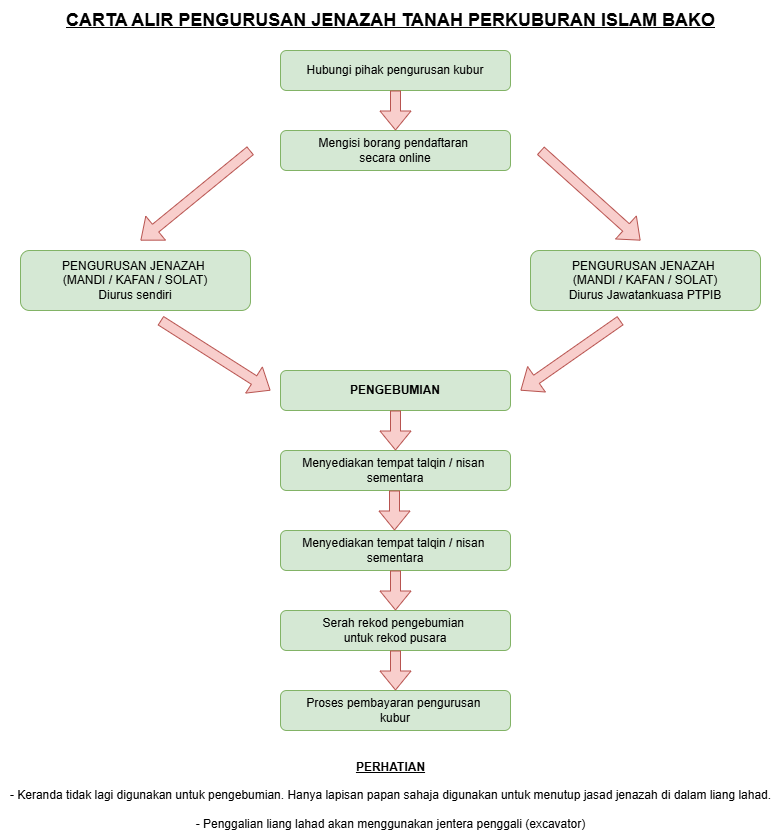

The diagram above was exported from draw.io. Its source (the exported page's mxGraphModel, read from the mxfile embedded in the PNG):
<mxGraphModel dx="1678" dy="928" grid="1" gridSize="10" guides="1" tooltips="1" connect="1" arrows="1" fold="1" page="1" pageScale="1" pageWidth="850" pageHeight="1100" math="0" shadow="0">
  <root>
    <mxCell id="0" />
    <mxCell id="1" parent="0" />
    <mxCell id="K8mImVXO862AFl-fhfMe-1" value="Hubungi pihak pengurusan kubur" style="rounded=1;whiteSpace=wrap;html=1;fillColor=#d5e8d4;strokeColor=#82b366;" vertex="1" parent="1">
      <mxGeometry x="315" y="80" width="230" height="40" as="geometry" />
    </mxCell>
    <mxCell id="K8mImVXO862AFl-fhfMe-2" value="Mengisi borang pendaftaran&amp;nbsp;&lt;div&gt;secara online&lt;/div&gt;" style="rounded=1;whiteSpace=wrap;html=1;fillColor=#d5e8d4;strokeColor=#82b366;" vertex="1" parent="1">
      <mxGeometry x="315" y="160" width="230" height="40" as="geometry" />
    </mxCell>
    <mxCell id="K8mImVXO862AFl-fhfMe-3" value="PENGURUSAN JENAZAH&amp;nbsp;&lt;div&gt;(MANDI / KAFAN / SOLAT)&lt;/div&gt;&lt;div&gt;Diurus sendiri&lt;/div&gt;" style="rounded=1;whiteSpace=wrap;html=1;fillColor=#d5e8d4;strokeColor=#82b366;" vertex="1" parent="1">
      <mxGeometry x="55" y="280" width="230" height="60" as="geometry" />
    </mxCell>
    <mxCell id="K8mImVXO862AFl-fhfMe-4" value="PENGURUSAN JENAZAH&amp;nbsp;&lt;div&gt;(MANDI / KAFAN / SOLAT)&lt;/div&gt;&lt;div&gt;Diurus Jawatankuasa PTPIB&lt;/div&gt;" style="rounded=1;whiteSpace=wrap;html=1;fillColor=#d5e8d4;strokeColor=#82b366;" vertex="1" parent="1">
      <mxGeometry x="565" y="280" width="230" height="60" as="geometry" />
    </mxCell>
    <mxCell id="K8mImVXO862AFl-fhfMe-5" value="&lt;b&gt;PENGEBUMIAN&lt;/b&gt;" style="rounded=1;whiteSpace=wrap;html=1;fillColor=#d5e8d4;strokeColor=#82b366;" vertex="1" parent="1">
      <mxGeometry x="315" y="400" width="230" height="40" as="geometry" />
    </mxCell>
    <mxCell id="K8mImVXO862AFl-fhfMe-6" value="Menyediakan tempat talqin / nisan&amp;nbsp;&lt;div&gt;sementara&lt;/div&gt;" style="rounded=1;whiteSpace=wrap;html=1;fillColor=#d5e8d4;strokeColor=#82b366;" vertex="1" parent="1">
      <mxGeometry x="315" y="480" width="230" height="40" as="geometry" />
    </mxCell>
    <mxCell id="K8mImVXO862AFl-fhfMe-7" value="Menyediakan tempat talqin / nisan&amp;nbsp;&lt;div&gt;sementara&lt;/div&gt;" style="rounded=1;whiteSpace=wrap;html=1;fillColor=#d5e8d4;strokeColor=#82b366;" vertex="1" parent="1">
      <mxGeometry x="315" y="560" width="230" height="40" as="geometry" />
    </mxCell>
    <mxCell id="K8mImVXO862AFl-fhfMe-8" value="Serah rekod pengebumian&amp;nbsp;&lt;div&gt;untuk rekod pusara&lt;/div&gt;" style="rounded=1;whiteSpace=wrap;html=1;fillColor=#d5e8d4;strokeColor=#82b366;" vertex="1" parent="1">
      <mxGeometry x="315" y="640" width="230" height="40" as="geometry" />
    </mxCell>
    <mxCell id="K8mImVXO862AFl-fhfMe-9" value="Proses pembayaran pengurusan&amp;nbsp;&lt;div&gt;kubur&lt;/div&gt;" style="rounded=1;whiteSpace=wrap;html=1;fillColor=#d5e8d4;strokeColor=#82b366;" vertex="1" parent="1">
      <mxGeometry x="315" y="720" width="230" height="40" as="geometry" />
    </mxCell>
    <mxCell id="K8mImVXO862AFl-fhfMe-11" value="" style="shape=flexArrow;endArrow=classic;html=1;rounded=0;fillColor=#f8cecc;strokeColor=#b85450;" edge="1" parent="1">
      <mxGeometry width="50" height="50" relative="1" as="geometry">
        <mxPoint x="430" y="440" as="sourcePoint" />
        <mxPoint x="430" y="480" as="targetPoint" />
      </mxGeometry>
    </mxCell>
    <mxCell id="K8mImVXO862AFl-fhfMe-12" value="" style="shape=flexArrow;endArrow=classic;html=1;rounded=0;fillColor=#f8cecc;strokeColor=#b85450;" edge="1" parent="1">
      <mxGeometry width="50" height="50" relative="1" as="geometry">
        <mxPoint x="429" y="520" as="sourcePoint" />
        <mxPoint x="429" y="560" as="targetPoint" />
      </mxGeometry>
    </mxCell>
    <mxCell id="K8mImVXO862AFl-fhfMe-13" value="" style="shape=flexArrow;endArrow=classic;html=1;rounded=0;fillColor=#f8cecc;strokeColor=#b85450;" edge="1" parent="1">
      <mxGeometry width="50" height="50" relative="1" as="geometry">
        <mxPoint x="430" y="600" as="sourcePoint" />
        <mxPoint x="430" y="640" as="targetPoint" />
      </mxGeometry>
    </mxCell>
    <mxCell id="K8mImVXO862AFl-fhfMe-14" value="" style="shape=flexArrow;endArrow=classic;html=1;rounded=0;fillColor=#f8cecc;strokeColor=#b85450;" edge="1" parent="1">
      <mxGeometry width="50" height="50" relative="1" as="geometry">
        <mxPoint x="430" y="680" as="sourcePoint" />
        <mxPoint x="430" y="720" as="targetPoint" />
      </mxGeometry>
    </mxCell>
    <mxCell id="K8mImVXO862AFl-fhfMe-15" value="" style="shape=flexArrow;endArrow=classic;html=1;rounded=0;fillColor=#f8cecc;strokeColor=#b85450;" edge="1" parent="1">
      <mxGeometry width="50" height="50" relative="1" as="geometry">
        <mxPoint x="430" y="120" as="sourcePoint" />
        <mxPoint x="430" y="160" as="targetPoint" />
      </mxGeometry>
    </mxCell>
    <mxCell id="K8mImVXO862AFl-fhfMe-16" value="" style="shape=flexArrow;endArrow=classic;html=1;rounded=0;fillColor=#f8cecc;strokeColor=#b85450;" edge="1" parent="1">
      <mxGeometry width="50" height="50" relative="1" as="geometry">
        <mxPoint x="285" y="180" as="sourcePoint" />
        <mxPoint x="175" y="270" as="targetPoint" />
      </mxGeometry>
    </mxCell>
    <mxCell id="K8mImVXO862AFl-fhfMe-18" value="" style="shape=flexArrow;endArrow=classic;html=1;rounded=0;fillColor=#f8cecc;strokeColor=#b85450;" edge="1" parent="1">
      <mxGeometry width="50" height="50" relative="1" as="geometry">
        <mxPoint x="575" y="180" as="sourcePoint" />
        <mxPoint x="675" y="270" as="targetPoint" />
      </mxGeometry>
    </mxCell>
    <mxCell id="K8mImVXO862AFl-fhfMe-19" value="" style="shape=flexArrow;endArrow=classic;html=1;rounded=0;fillColor=#f8cecc;strokeColor=#b85450;" edge="1" parent="1">
      <mxGeometry width="50" height="50" relative="1" as="geometry">
        <mxPoint x="195" y="350" as="sourcePoint" />
        <mxPoint x="305" y="420" as="targetPoint" />
      </mxGeometry>
    </mxCell>
    <mxCell id="K8mImVXO862AFl-fhfMe-20" value="" style="shape=flexArrow;endArrow=classic;html=1;rounded=0;fillColor=#f8cecc;strokeColor=#b85450;" edge="1" parent="1">
      <mxGeometry width="50" height="50" relative="1" as="geometry">
        <mxPoint x="655" y="350" as="sourcePoint" />
        <mxPoint x="555" y="420" as="targetPoint" />
      </mxGeometry>
    </mxCell>
    <mxCell id="K8mImVXO862AFl-fhfMe-22" value="&lt;b&gt;&lt;u&gt;PERHATIAN&lt;/u&gt;&lt;/b&gt;&lt;br&gt;&lt;div&gt;&lt;br&gt;&lt;/div&gt;&lt;div&gt;- Keranda tidak lagi digunakan untuk pengebumian. Hanya lapisan papan sahaja digunakan untuk menutup jasad jenazah di dalam liang lahad.&lt;/div&gt;&lt;div&gt;&lt;br&gt;&lt;/div&gt;&lt;div&gt;- Penggalian liang lahad akan menggunakan jentera penggali (excavator)&lt;/div&gt;" style="text;html=1;align=center;verticalAlign=middle;resizable=0;points=[];autosize=1;strokeColor=none;fillColor=none;" vertex="1" parent="1">
      <mxGeometry x="35" y="780" width="780" height="90" as="geometry" />
    </mxCell>
    <mxCell id="K8mImVXO862AFl-fhfMe-24" value="&lt;font style=&quot;font-size: 18px;&quot;&gt;&lt;b&gt;&lt;u&gt;CARTA ALIR PENGURUSAN JENAZAH TANAH PERKUBURAN ISLAM BAKO&lt;/u&gt;&lt;/b&gt;&lt;/font&gt;" style="text;html=1;align=center;verticalAlign=middle;resizable=0;points=[];autosize=1;strokeColor=none;fillColor=none;" vertex="1" parent="1">
      <mxGeometry x="90" y="30" width="670" height="40" as="geometry" />
    </mxCell>
  </root>
</mxGraphModel>